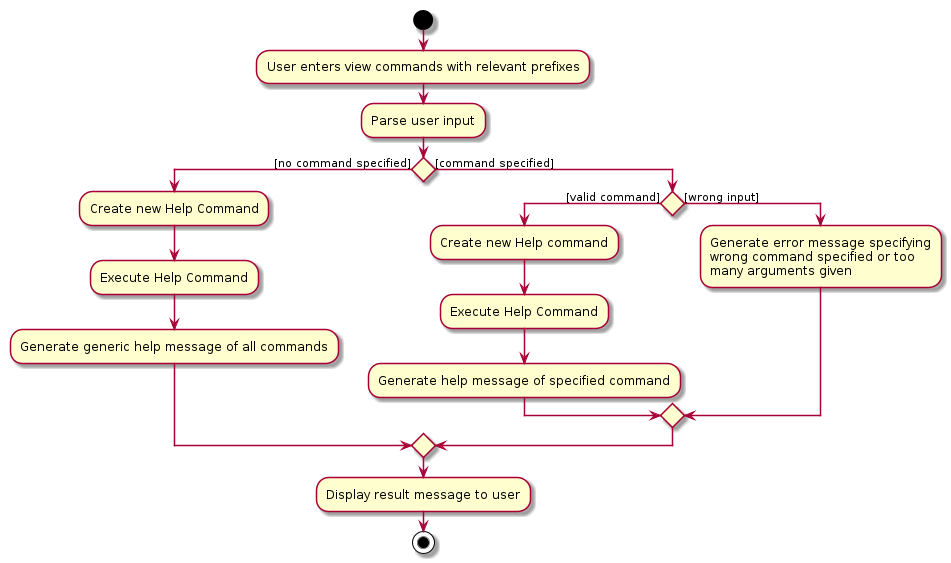

The diagram above was rendered by PlantUML. Its source (embedded in the PNG):
@startuml
start
:User enters view commands with relevant prefixes;
:Parse user input;


if () then ([no command specified])
    :Create new Help Command;
    :Execute Help Command;
    :Generate generic help message of all commands;

else ([command specified])
    if () then ([valid command])
    :Create new Help command;
    :Execute Help Command;
    :Generate help message of specified command;
    else ([wrong input])
    :Generate error message specifying
    wrong command specified or too
    many arguments given;
    endif
endif
:Display result message to user;
stop

@enduml